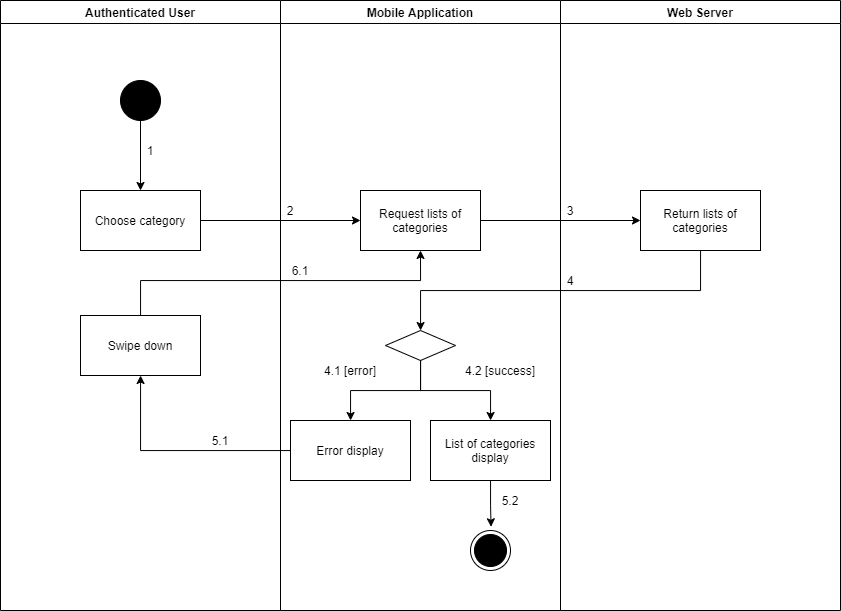

The diagram above was exported from draw.io. Its source (the exported page's mxGraphModel, read from the mxfile embedded in the PNG):
<mxGraphModel dx="1021" dy="627" grid="1" gridSize="10" guides="1" tooltips="1" connect="1" arrows="1" fold="1" page="1" pageScale="1" pageWidth="1169" pageHeight="1654" math="0" shadow="0">
  <root>
    <mxCell id="MI0ZVu6Gt37DO5m-gMhe-0" />
    <mxCell id="MI0ZVu6Gt37DO5m-gMhe-1" parent="MI0ZVu6Gt37DO5m-gMhe-0" />
    <mxCell id="uHAeEM6rtS2N7T4uVq8f-0" value="Authenticated User" style="swimlane;" vertex="1" parent="MI0ZVu6Gt37DO5m-gMhe-1">
      <mxGeometry x="90" y="140" width="280" height="610" as="geometry" />
    </mxCell>
    <mxCell id="uHAeEM6rtS2N7T4uVq8f-1" value="" style="verticalLabelPosition=bottom;verticalAlign=top;html=1;shape=mxgraph.flowchart.on-page_reference;fillColor=#000000;" vertex="1" parent="uHAeEM6rtS2N7T4uVq8f-0">
      <mxGeometry x="120" y="80" width="40" height="40" as="geometry" />
    </mxCell>
    <mxCell id="uHAeEM6rtS2N7T4uVq8f-2" value="1" style="text;html=1;strokeColor=none;fillColor=none;align=center;verticalAlign=middle;whiteSpace=wrap;rounded=0;" vertex="1" parent="uHAeEM6rtS2N7T4uVq8f-0">
      <mxGeometry x="140" y="140" width="20" height="20" as="geometry" />
    </mxCell>
    <mxCell id="uHAeEM6rtS2N7T4uVq8f-3" value="Swipe down" style="whiteSpace=wrap;html=1;fillColor=#FFFFFF;" vertex="1" parent="uHAeEM6rtS2N7T4uVq8f-0">
      <mxGeometry x="80" y="315" width="120" height="60" as="geometry" />
    </mxCell>
    <mxCell id="uHAeEM6rtS2N7T4uVq8f-4" value="Mobile Application" style="swimlane;" vertex="1" parent="MI0ZVu6Gt37DO5m-gMhe-1">
      <mxGeometry x="370" y="140" width="280" height="610" as="geometry" />
    </mxCell>
    <mxCell id="uHAeEM6rtS2N7T4uVq8f-5" value="" style="ellipse;html=1;shape=endState;fillColor=#000000;strokeColor=#000000;align=center;" vertex="1" parent="uHAeEM6rtS2N7T4uVq8f-4">
      <mxGeometry x="190" y="530" width="40" height="40" as="geometry" />
    </mxCell>
    <mxCell id="uHAeEM6rtS2N7T4uVq8f-6" value="Request lists of categories" style="whiteSpace=wrap;html=1;verticalAlign=middle;fillColor=#FFFFFF;align=center;" vertex="1" parent="uHAeEM6rtS2N7T4uVq8f-4">
      <mxGeometry x="80" y="190" width="120" height="60" as="geometry" />
    </mxCell>
    <mxCell id="uHAeEM6rtS2N7T4uVq8f-7" value="" style="rhombus;whiteSpace=wrap;html=1;fillColor=#FFFFFF;" vertex="1" parent="uHAeEM6rtS2N7T4uVq8f-4">
      <mxGeometry x="105" y="330" width="70" height="30" as="geometry" />
    </mxCell>
    <mxCell id="uHAeEM6rtS2N7T4uVq8f-8" value="Error display" style="whiteSpace=wrap;html=1;fillColor=#FFFFFF;" vertex="1" parent="uHAeEM6rtS2N7T4uVq8f-4">
      <mxGeometry x="10" y="420" width="120" height="60" as="geometry" />
    </mxCell>
    <mxCell id="uHAeEM6rtS2N7T4uVq8f-9" value="" style="edgeStyle=orthogonalEdgeStyle;rounded=0;orthogonalLoop=1;jettySize=auto;html=1;" edge="1" parent="uHAeEM6rtS2N7T4uVq8f-4" source="uHAeEM6rtS2N7T4uVq8f-7" target="uHAeEM6rtS2N7T4uVq8f-8">
      <mxGeometry relative="1" as="geometry" />
    </mxCell>
    <mxCell id="uHAeEM6rtS2N7T4uVq8f-10" style="edgeStyle=orthogonalEdgeStyle;rounded=0;orthogonalLoop=1;jettySize=auto;html=1;entryX=0.514;entryY=-0.093;entryDx=0;entryDy=0;entryPerimeter=0;" edge="1" parent="uHAeEM6rtS2N7T4uVq8f-4" source="uHAeEM6rtS2N7T4uVq8f-11" target="uHAeEM6rtS2N7T4uVq8f-5">
      <mxGeometry relative="1" as="geometry" />
    </mxCell>
    <mxCell id="uHAeEM6rtS2N7T4uVq8f-11" value="List of categories display" style="whiteSpace=wrap;html=1;fillColor=#FFFFFF;" vertex="1" parent="uHAeEM6rtS2N7T4uVq8f-4">
      <mxGeometry x="150" y="420" width="120" height="60" as="geometry" />
    </mxCell>
    <mxCell id="uHAeEM6rtS2N7T4uVq8f-12" value="" style="edgeStyle=orthogonalEdgeStyle;rounded=0;orthogonalLoop=1;jettySize=auto;html=1;" edge="1" parent="uHAeEM6rtS2N7T4uVq8f-4" source="uHAeEM6rtS2N7T4uVq8f-7" target="uHAeEM6rtS2N7T4uVq8f-11">
      <mxGeometry relative="1" as="geometry" />
    </mxCell>
    <mxCell id="uHAeEM6rtS2N7T4uVq8f-13" value="2" style="text;html=1;strokeColor=none;fillColor=none;align=center;verticalAlign=middle;whiteSpace=wrap;rounded=0;" vertex="1" parent="uHAeEM6rtS2N7T4uVq8f-4">
      <mxGeometry y="200" width="20" height="20" as="geometry" />
    </mxCell>
    <mxCell id="uHAeEM6rtS2N7T4uVq8f-14" value="6.1" style="text;html=1;strokeColor=none;fillColor=none;align=center;verticalAlign=middle;whiteSpace=wrap;rounded=0;" vertex="1" parent="uHAeEM6rtS2N7T4uVq8f-4">
      <mxGeometry x="10" y="260" width="20" height="20" as="geometry" />
    </mxCell>
    <mxCell id="uHAeEM6rtS2N7T4uVq8f-15" value="5.2" style="text;html=1;strokeColor=none;fillColor=none;align=center;verticalAlign=middle;whiteSpace=wrap;rounded=0;" vertex="1" parent="uHAeEM6rtS2N7T4uVq8f-4">
      <mxGeometry x="220" y="490" width="20" height="20" as="geometry" />
    </mxCell>
    <mxCell id="uHAeEM6rtS2N7T4uVq8f-16" value="Web Server" style="swimlane;" vertex="1" parent="MI0ZVu6Gt37DO5m-gMhe-1">
      <mxGeometry x="650" y="140" width="280" height="610" as="geometry" />
    </mxCell>
    <mxCell id="uHAeEM6rtS2N7T4uVq8f-17" value="Return lists of categories" style="whiteSpace=wrap;html=1;verticalAlign=middle;fillColor=#FFFFFF;align=center;" vertex="1" parent="uHAeEM6rtS2N7T4uVq8f-16">
      <mxGeometry x="80" y="190" width="120" height="60" as="geometry" />
    </mxCell>
    <mxCell id="uHAeEM6rtS2N7T4uVq8f-18" value="3" style="text;html=1;strokeColor=none;fillColor=none;align=center;verticalAlign=middle;whiteSpace=wrap;rounded=0;" vertex="1" parent="uHAeEM6rtS2N7T4uVq8f-16">
      <mxGeometry y="200" width="20" height="20" as="geometry" />
    </mxCell>
    <mxCell id="uHAeEM6rtS2N7T4uVq8f-19" value="4" style="text;html=1;strokeColor=none;fillColor=none;align=center;verticalAlign=middle;whiteSpace=wrap;rounded=0;" vertex="1" parent="uHAeEM6rtS2N7T4uVq8f-16">
      <mxGeometry y="270" width="20" height="20" as="geometry" />
    </mxCell>
    <mxCell id="uHAeEM6rtS2N7T4uVq8f-20" value="" style="edgeStyle=orthogonalEdgeStyle;rounded=0;orthogonalLoop=1;jettySize=auto;html=1;" edge="1" parent="MI0ZVu6Gt37DO5m-gMhe-1" source="uHAeEM6rtS2N7T4uVq8f-21" target="uHAeEM6rtS2N7T4uVq8f-6">
      <mxGeometry relative="1" as="geometry" />
    </mxCell>
    <mxCell id="uHAeEM6rtS2N7T4uVq8f-21" value="Choose category" style="whiteSpace=wrap;html=1;verticalAlign=middle;fillColor=#FFFFFF;align=center;" vertex="1" parent="MI0ZVu6Gt37DO5m-gMhe-1">
      <mxGeometry x="170" y="330" width="120" height="60" as="geometry" />
    </mxCell>
    <mxCell id="uHAeEM6rtS2N7T4uVq8f-22" value="" style="edgeStyle=orthogonalEdgeStyle;rounded=0;orthogonalLoop=1;jettySize=auto;html=1;" edge="1" parent="MI0ZVu6Gt37DO5m-gMhe-1" source="uHAeEM6rtS2N7T4uVq8f-1" target="uHAeEM6rtS2N7T4uVq8f-21">
      <mxGeometry relative="1" as="geometry" />
    </mxCell>
    <mxCell id="uHAeEM6rtS2N7T4uVq8f-23" value="" style="edgeStyle=orthogonalEdgeStyle;rounded=0;orthogonalLoop=1;jettySize=auto;html=1;" edge="1" parent="MI0ZVu6Gt37DO5m-gMhe-1" source="uHAeEM6rtS2N7T4uVq8f-6" target="uHAeEM6rtS2N7T4uVq8f-17">
      <mxGeometry relative="1" as="geometry" />
    </mxCell>
    <mxCell id="uHAeEM6rtS2N7T4uVq8f-24" value="" style="edgeStyle=orthogonalEdgeStyle;rounded=0;orthogonalLoop=1;jettySize=auto;html=1;" edge="1" parent="MI0ZVu6Gt37DO5m-gMhe-1" source="uHAeEM6rtS2N7T4uVq8f-17" target="uHAeEM6rtS2N7T4uVq8f-7">
      <mxGeometry relative="1" as="geometry">
        <Array as="points">
          <mxPoint x="790" y="430" />
          <mxPoint x="510" y="430" />
        </Array>
      </mxGeometry>
    </mxCell>
    <mxCell id="uHAeEM6rtS2N7T4uVq8f-25" value="" style="edgeStyle=orthogonalEdgeStyle;rounded=0;orthogonalLoop=1;jettySize=auto;html=1;" edge="1" parent="MI0ZVu6Gt37DO5m-gMhe-1" source="uHAeEM6rtS2N7T4uVq8f-8" target="uHAeEM6rtS2N7T4uVq8f-3">
      <mxGeometry relative="1" as="geometry" />
    </mxCell>
    <mxCell id="uHAeEM6rtS2N7T4uVq8f-26" value="4.1 [error]" style="text;html=1;strokeColor=none;fillColor=none;align=center;verticalAlign=middle;whiteSpace=wrap;rounded=0;" vertex="1" parent="MI0ZVu6Gt37DO5m-gMhe-1">
      <mxGeometry x="410" y="500" width="60" height="20" as="geometry" />
    </mxCell>
    <mxCell id="uHAeEM6rtS2N7T4uVq8f-27" value="4.2 [success]" style="text;html=1;strokeColor=none;fillColor=none;align=center;verticalAlign=middle;whiteSpace=wrap;rounded=0;" vertex="1" parent="MI0ZVu6Gt37DO5m-gMhe-1">
      <mxGeometry x="550" y="500" width="80" height="20" as="geometry" />
    </mxCell>
    <mxCell id="uHAeEM6rtS2N7T4uVq8f-28" value="5.1" style="text;html=1;strokeColor=none;fillColor=none;align=center;verticalAlign=middle;whiteSpace=wrap;rounded=0;" vertex="1" parent="MI0ZVu6Gt37DO5m-gMhe-1">
      <mxGeometry x="300" y="570" width="20" height="20" as="geometry" />
    </mxCell>
    <mxCell id="uHAeEM6rtS2N7T4uVq8f-29" style="edgeStyle=orthogonalEdgeStyle;rounded=0;orthogonalLoop=1;jettySize=auto;html=1;entryX=0.5;entryY=1;entryDx=0;entryDy=0;" edge="1" parent="MI0ZVu6Gt37DO5m-gMhe-1" source="uHAeEM6rtS2N7T4uVq8f-3" target="uHAeEM6rtS2N7T4uVq8f-6">
      <mxGeometry relative="1" as="geometry">
        <Array as="points">
          <mxPoint x="230" y="420" />
          <mxPoint x="510" y="420" />
        </Array>
      </mxGeometry>
    </mxCell>
  </root>
</mxGraphModel>